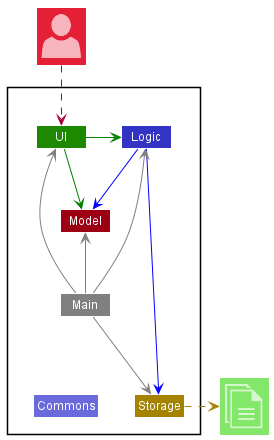

The diagram above was rendered by PlantUML. Its source (embedded in the PNG):
@startuml
!include <office/Concepts/globe_internet>
!include <office/Concepts/documents>
!include <office/Users/user>
!include style.puml

Package " "<<Rectangle>>{
    Class UI UI_COLOR
    Class Logic LOGIC_COLOR
    Class Storage STORAGE_COLOR
    Class Model MODEL_COLOR
    Class Main #grey
    Class Commons LOGIC_COLOR_T2
}

Class "<$user>" as User MODEL_COLOR_T2
Class "<$documents>" as File UI_COLOR_T1


UI -[#green]> Logic
UI -right[#green]-> Model
Logic -[#blue]-> Storage
Logic -down[#blue]-> Model
Main -[#grey]-> UI
Main -[#grey]-> Logic
Main -[#grey]-> Storage
Main -up[#grey]-> Model
Main -down[hidden]-> Commons

Storage .right[STORAGE_COLOR].>File
User ..> UI
@enduml